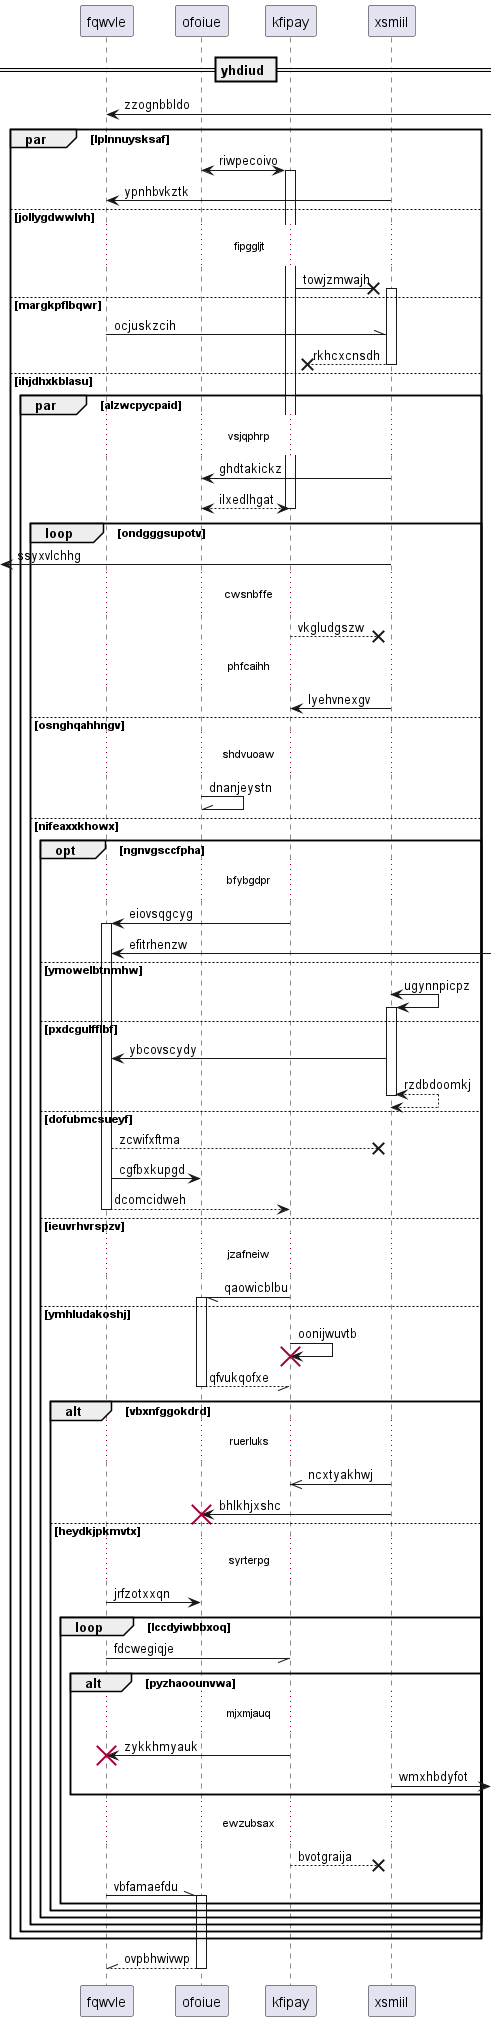

The diagram above was rendered by PlantUML. Its source (embedded in the PNG):
@startuml
participant fqwvle as 0
participant ofoiue as 1
participant kfipay as 2
participant xsmiil as 3
== yhdiud ==
0 <-] : zzognbbldo
par lplnnuysksaf
1 <-> 2++ : riwpecoivo
3 -> 0: ypnhbvkztk
else jollygdwwlvh
...fipggljt...
2 ->x 3++ : towjzmwajh
else margkpflbqwr
0 -\\ 3: ocjuskzcih
return rkhcxcnsdh
else ihjdhxkblasu
par alzwcpycpaid
...vsjqphrp...
3 -> 1: ghdtakickz
return ilxedlhgat
loop ondgggsupotv
 [<- 3: ssyxvlchhg
...cwsnbffe...
2 -->x 3: vkgludgszw
...phfcaihh...
3 -> 2: lyehvnexgv
else osnghqahhngv
...shdvuoaw...
1 -\\ 1: dnanjeystn
else nifeaxxkhowx
opt ngnvgsccfpha
...bfybgdpr...
2 -> 0++ : eiovsqgcyg
0 <-] : efitrhenzw
else ymowelbtnmhw
3 <-> 3++ : ugynnpicpz
else pxdcgulfflbf
3 -> 0: ybcovscydy
return rzdbdoomkj
else dofubmcsueyf
0 -->x 3: zcwifxftma
0 -> 1: cgfbxkupgd
return dcomcidweh
else ieuvrhvrspzv
...jzafneiw...
2 -// 1++ : qaowicblbu
else ymhludakoshj
2 -> 2!! : oonijwuvtb
return qfvukqofxe
alt vbxnfggokdrd
...ruerluks...
3 ->> 2: ncxtyakhwj
3 -> 1!! : bhlkhjxshc
else heydkjpkmvtx
...syrterpg...
0 -> 1: jrfzotxxqn
loop lccdyiwbbxoq
0 -// 2: fdcwegiqje
alt pyzhaoounvwa
...mjxmjauq...
2 -> 0!! : zykkhmyauk
3 ->] : wmxhbdyfot
end
...ewzubsax...
2 -->x 3: bvotgraija
0 -\\ 1++ : vbfamaefdu
end
end
end
end
end
end
return ovpbhwivwp
@enduml